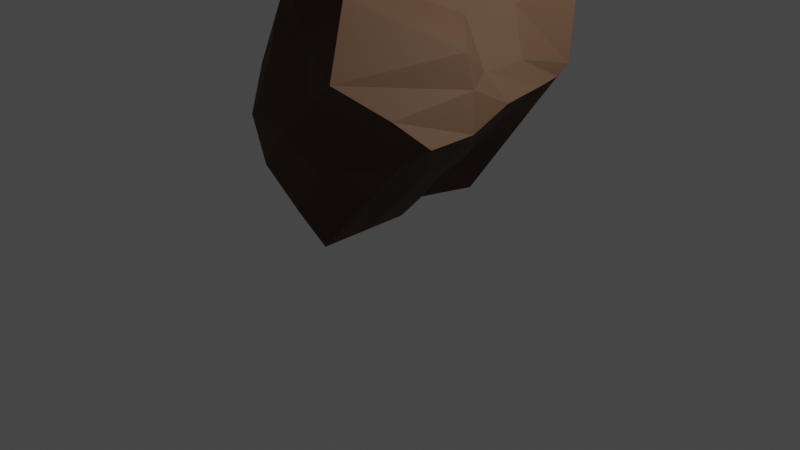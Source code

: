 # Source: CS381Rock02.blend  (saved by Blender 3.1.7; exported with 4.5.12 LTS)
import bpy
from mathutils import Matrix  # noqa: F401  (used for matrix-valued properties, if any)

bpy.ops.wm.read_factory_settings(use_empty=True)
scene = bpy.context.scene
scene.name = 'Scene'

# ---- collections
col_collection = bpy.data.collections.new('Collection'); scene.collection.children.link(col_collection)

# ---- materials (node trees are filled in below, after node groups)
mat_material = bpy.data.materials.new('Material')
mat_material.alpha_threshold = 0.0
mat_material.use_transparent_shadow = False
mat_material.line_color = (0.0, 0.0, 0.0, 1.0)

# ---- material node trees
mat_material.use_nodes = True; mat_material.node_tree.nodes.clear()
_N = mat_material.node_tree.nodes; _L = mat_material.node_tree.links
n0 = _N.new('ShaderNodeOutputMaterial'); n0.name = 'Material Output'; n0.location = (300, 300)
n1 = _N.new('ShaderNodeBsdfPrincipled'); n1.name = 'Principled BSDF'; n1.location = (10, 300)
n1.distribution = 'GGX'
n1.subsurface_method = 'RANDOM_WALK_SKIN'
n1.inputs[2].default_value = 0.7974
n1.inputs[3].default_value = 1.45
n1.inputs[27].default_value = (0.0, 0.0, 0.0, 1.0)
n1.inputs[28].default_value = 1.0
n2 = _N.new('ShaderNodeRGB'); n2.name = 'RGB'; n2.location = (-180, 255)
n2.outputs[0].default_value = (0.08837, 0.04357, 0.01954, 1.0)
_L.new(n1.outputs[0], n0.inputs[0])
_L.new(n2.outputs[0], n1.inputs[0])
n0.is_active_output = True

# ---- world
world_world = bpy.data.worlds.new('World'); scene.world = world_world
world_world.use_nodes = True; world_world.node_tree.nodes.clear()
_N = world_world.node_tree.nodes; _L = world_world.node_tree.links
n0 = _N.new('ShaderNodeOutputWorld'); n0.name = 'World Output'; n0.location = (300, 300)
n1 = _N.new('ShaderNodeBackground'); n1.name = 'Background'; n1.location = (10, 300)
n1.inputs[0].default_value = (0.05088, 0.05088, 0.05088, 1.0)
_L.new(n1.outputs[0], n0.inputs[0])
n0.is_active_output = True
world_world.color = (0.05088, 0.05088, 0.05088)
world_world.use_sun_shadow = False
world_world.sun_shadow_jitter_overblur = 0.0

# ---- cameras
cam_camera = bpy.data.cameras.new('Camera')
cam_camera.clip_end = 100.0
cam_camera.ortho_scale = 7.314

# ---- lights
light_light = bpy.data.lights.new('Light', 'POINT')
light_light.transmission_factor = 0.0
light_light.energy = 1000.0
light_light.shadow_soft_size = 0.1
light_light.shadow_maximum_resolution = 0.006
light_light.use_absolute_resolution = True

# ---- meshes
me_cube = bpy.data.meshes.new('Cube')
me_cube.from_pydata([(0.02782, 1.0, 2.879), (1.12, 0.9814, 1.556), (-0.119, -1.092, 2.884), (1.446, -1.0, 1.469), (-0.8901, 1.178, 1.389), (0.03649, 1.0, 0.05025), (-1.202, -0.7193, 1.521), (0.03649, -1.0, 0.05025), (0.03649, 0.0, 0.05025), (-0.136, -0.1135, 2.881), (-1.322, 0.1951, 1.655), (1.292, 0.1028, 1.555), (0.8962, 1.486, 2.324), (-0.7409, -1.075, 0.6843), (0.7642, -1.489, 1.968), (-0.5118, 1.201, 1.035), (0.7051, 0.1359, 2.238), (-0.8294, -0.1295, 0.7943), (0.03649, -0.5, 0.05025), (-0.3924, -0.7481, 2.901), (-1.382, -0.5, 1.46), (1.446, -0.5, 1.469), (-0.8042, -0.6263, 0.7052), (1.195, -0.3486, 2.101), (-1.195, 0.6165, 1.453), (1.233, 0.6237, 1.581), (0.05226, 0.2682, 0.1804), (-0.1036, 0.5128, 2.922), (0.7836, 0.7129, 2.246), (-0.7054, 0.4376, 0.5962), (-1.027, -1.0, 1.108), (0.2995, 1.171, 2.619), (0.3825, -1.0, 2.526), (-1.027, 1.0, 1.108), (0.3825, 0.0, 2.526), (-1.027, 0.0, 1.108), (-1.027, -0.5, 1.108), (0.3825, -0.5, 2.526), (0.3825, 0.5, 2.526), (-1.027, 0.5, 1.108), (1.094, 1.172, 1.641), (1.204, -1.212, 1.703), (-0.3181, 1.0, 0.4027), (1.092, 0.0, 1.821), (-0.4031, -0.1482, 0.05625), (-0.223, -1.099, 0.3647), (1.325, -0.3739, 1.804), (-0.4409, -0.6491, 0.209), (-0.2748, 0.5098, 0.269), (1.092, 0.5, 1.821), (0.5782, 0.9907, 0.8034), (-0.6605, -0.9057, 2.203), (0.5473, -0.8498, 0.6881), (-0.4311, 1.089, 2.134), (0.5193, -0.0146, 0.604), (-0.7292, 0.04081, 2.268), (0.1922, 1.344, 1.679), (-0.1481, -1.312, 1.25), (0.7414, -0.5, 0.7595), (-0.8872, -0.6241, 2.181), (-0.6494, 0.5646, 2.187), (0.2686, 0.5211, 0.6647), (-0.3639, 1.085, 1.864), (-0.6667, -1.026, 1.731), (0.2584, -1.202, 0.9178), (0.3878, 1.086, 1.022), (1.036, -0.9639, 1.181), (-0.2017, 1.044, 2.506), (-0.4326, -0.03633, 2.574), (0.4112, 1.401, 2.12), (-0.6398, -0.6861, 2.541), (-0.5104, 0.571, 2.573), (0.08103, 1.164, 2.087), (0.7407, 1.129, 1.331), (0.8491, 0.986, 1.18), (-0.3897, -0.9989, 2.543), (0.8182, 0.05898, 0.905), (0.3547, -1.371, 1.674), (0.9516, -0.5869, 0.9408), (0.8441, 0.4672, 1.16), (-0.1457, -1.017, 2.119), (0.7252, -1.152, 1.42)], [], [(59, 20, 6, 51), (63, 51, 6, 30), (39, 24, 4, 33), (78, 21, 3, 66), (37, 19, 2, 32), (72, 67, 0, 31), (38, 27, 9, 34), (79, 25, 11, 76), (36, 20, 10, 35), (60, 24, 10, 55), (47, 22, 17, 44), (49, 28, 16, 43), (73, 69, 12, 40), (46, 23, 14, 41), (48, 29, 15, 42), (64, 57, 13, 45), (43, 16, 23, 46), (45, 13, 22, 47), (30, 6, 20, 36), (34, 9, 19, 37), (76, 11, 21, 78), (55, 10, 20, 59), (44, 17, 29, 48), (40, 12, 28, 49), (53, 4, 24, 60), (74, 1, 25, 79), (31, 0, 27, 38), (35, 10, 24, 39), (17, 35, 39, 29), (12, 31, 38, 28), (16, 34, 37, 23), (13, 30, 36, 22), (22, 36, 35, 17), (28, 38, 34, 16), (69, 72, 31, 12), (23, 37, 32, 14), (29, 39, 33, 15), (57, 63, 30, 13), (1, 40, 49, 25), (8, 44, 48, 26), (7, 45, 47, 18), (11, 43, 46, 21), (52, 64, 45, 7), (26, 48, 42, 5), (21, 46, 41, 3), (74, 73, 40, 1), (25, 49, 43, 11), (18, 47, 44, 8), (5, 42, 65, 50), (66, 81, 64, 52), (77, 80, 63, 57), (15, 33, 62, 56), (5, 50, 61, 26), (67, 53, 60, 71), (68, 55, 59, 70), (8, 54, 58, 18), (81, 77, 57, 64), (42, 15, 56, 65), (71, 60, 55, 68), (26, 61, 54, 8), (33, 4, 53, 62), (18, 58, 52, 7), (80, 75, 51, 63), (70, 59, 51, 75), (19, 70, 75, 2), (32, 2, 75, 80), (27, 71, 68, 9), (41, 14, 77, 81), (9, 68, 70, 19), (0, 67, 71, 27), (14, 32, 80, 77), (3, 41, 81, 66), (50, 65, 73, 74), (56, 62, 72, 69), (50, 74, 79, 61), (54, 76, 78, 58), (65, 56, 69, 73), (61, 79, 76, 54), (62, 53, 67, 72), (58, 78, 66, 52)])
_uv = me_cube.uv_layers.new(name='UVMap')
_uv.uv.foreach_set('vector', [0.75, 0.6875, 0.875, 0.6875, 0.875, 0.75, 0.75, 0.75, 0.5625, 0.875, 0.625, 0.875, 0.625, 1.0, 0.5625, 1.0, 0.5625, 0.1875, 0.625, 0.1875, 0.625, 0.25, 0.5625, 0.25, 0.3125, 0.6875, 0.375, 0.6875, 0.375, 0.75, 0.3125, 0.75, 0.5625, 0.6875, 0.625, 0.6875, 0.625, 0.75, 0.5625, 0.75, 0.5625, 0.4375, 0.625, 0.4375, 0.625, 0.5, 0.5625, 0.5, 0.5625, 0.5625, 0.625, 0.5625, 0.625, 0.625, 0.5625, 0.625, 0.3125, 0.5625, 0.375, 0.5625, 0.375, 0.625, 0.3125, 0.625, 0.5625, 0.0625, 0.625, 0.0625, 0.625, 0.125, 0.5625, 0.125, 0.75, 0.5625, 0.875, 0.5625, 0.875, 0.625, 0.75, 0.625, 0.4375, 0.0625, 0.5, 0.0625, 0.5, 0.125, 0.4375, 0.125, 0.4375, 0.5625, 0.5, 0.5625, 0.5, 0.625, 0.4375, 0.625, 0.4375, 0.4375, 0.5, 0.4375, 0.5, 0.5, 0.4375, 0.5, 0.4375, 0.6875, 0.5, 0.6875, 0.5, 0.75, 0.4375, 0.75, 0.4375, 0.1875, 0.5, 0.1875, 0.5, 0.25, 0.4375, 0.25, 0.4375, 0.875, 0.5, 0.875, 0.5, 1.0, 0.4375, 1.0, 0.4375, 0.625, 0.5, 0.625, 0.5, 0.6875, 0.4375, 0.6875, 0.4375, 0.0, 0.5, 0.0, 0.5, 0.0625, 0.4375, 0.0625, 0.5625, 0.0, 0.625, 0.0, 0.625, 0.0625, 0.5625, 0.0625, 0.5625, 0.625, 0.625, 0.625, 0.625, 0.6875, 0.5625, 0.6875, 0.3125, 0.625, 0.375, 0.625, 0.375, 0.6875, 0.3125, 0.6875, 0.75, 0.625, 0.875, 0.625, 0.875, 0.6875, 0.75, 0.6875, 0.4375, 0.125, 0.5, 0.125, 0.5, 0.1875, 0.4375, 0.1875, 0.4375, 0.5, 0.5, 0.5, 0.5, 0.5625, 0.4375, 0.5625, 0.75, 0.5, 0.875, 0.5, 0.875, 0.5625, 0.75, 0.5625, 0.3125, 0.5, 0.375, 0.5, 0.375, 0.5625, 0.3125, 0.5625, 0.5625, 0.5, 0.625, 0.5, 0.625, 0.5625, 0.5625, 0.5625, 0.5625, 0.125, 0.625, 0.125, 0.625, 0.1875, 0.5625, 0.1875, 0.5, 0.125, 0.5625, 0.125, 0.5625, 0.1875, 0.5, 0.1875, 0.5, 0.5, 0.5625, 0.5, 0.5625, 0.5625, 0.5, 0.5625, 0.5, 0.625, 0.5625, 0.625, 0.5625, 0.6875, 0.5, 0.6875, 0.5, 0.0, 0.5625, 0.0, 0.5625, 0.0625, 0.5, 0.0625, 0.5, 0.0625, 0.5625, 0.0625, 0.5625, 0.125, 0.5, 0.125, 0.5, 0.5625, 0.5625, 0.5625, 0.5625, 0.625, 0.5, 0.625, 0.5, 0.4375, 0.5625, 0.4375, 0.5625, 0.5, 0.5, 0.5, 0.5, 0.6875, 0.5625, 0.6875, 0.5625, 0.75, 0.5, 0.75, 0.5, 0.1875, 0.5625, 0.1875, 0.5625, 0.25, 0.5, 0.25, 0.5, 0.875, 0.5625, 0.875, 0.5625, 1.0, 0.5, 1.0, 0.375, 0.5, 0.4375, 0.5, 0.4375, 0.5625, 0.375, 0.5625, 0.375, 0.125, 0.4375, 0.125, 0.4375, 0.1875, 0.375, 0.1875, 0.375, 0.0, 0.4375, 0.0, 0.4375, 0.0625, 0.375, 0.0625, 0.375, 0.625, 0.4375, 0.625, 0.4375, 0.6875, 0.375, 0.6875, 0.375, 0.875, 0.4375, 0.875, 0.4375, 1.0, 0.375, 1.0, 0.375, 0.1875, 0.4375, 0.1875, 0.4375, 0.25, 0.375, 0.25, 0.375, 0.6875, 0.4375, 0.6875, 0.4375, 0.75, 0.375, 0.75, 0.375, 0.4375, 0.4375, 0.4375, 0.4375, 0.5, 0.375, 0.5, 0.375, 0.5625, 0.4375, 0.5625, 0.4375, 0.625, 0.375, 0.625, 0.375, 0.0625, 0.4375, 0.0625, 0.4375, 0.125, 0.375, 0.125, 0.375, 0.25, 0.4375, 0.25, 0.4375, 0.375, 0.375, 0.375, 0.375, 0.8125, 0.4375, 0.8125, 0.4375, 0.875, 0.375, 0.875, 0.5, 0.8125, 0.5625, 0.8125, 0.5625, 0.875, 0.5, 0.875, 0.5, 0.25, 0.5625, 0.25, 0.5625, 0.375, 0.5, 0.375, 0.125, 0.5, 0.25, 0.5, 0.25, 0.5625, 0.125, 0.5625, 0.6875, 0.5, 0.75, 0.5, 0.75, 0.5625, 0.6875, 0.5625, 0.6875, 0.625, 0.75, 0.625, 0.75, 0.6875, 0.6875, 0.6875, 0.125, 0.625, 0.25, 0.625, 0.25, 0.6875, 0.125, 0.6875, 0.4375, 0.8125, 0.5, 0.8125, 0.5, 0.875, 0.4375, 0.875, 0.4375, 0.25, 0.5, 0.25, 0.5, 0.375, 0.4375, 0.375, 0.6875, 0.5625, 0.75, 0.5625, 0.75, 0.625, 0.6875, 0.625, 0.125, 0.5625, 0.25, 0.5625, 0.25, 0.625, 0.125, 0.625, 0.5625, 0.25, 0.625, 0.25, 0.625, 0.375, 0.5625, 0.375, 0.125, 0.6875, 0.25, 0.6875, 0.25, 0.75, 0.125, 0.75, 0.5625, 0.8125, 0.625, 0.8125, 0.625, 0.875, 0.5625, 0.875, 0.6875, 0.6875, 0.75, 0.6875, 0.75, 0.75, 0.6875, 0.75, 0.625, 0.6875, 0.6875, 0.6875, 0.6875, 0.75, 0.625, 0.75, 0.5625, 0.75, 0.625, 0.75, 0.625, 0.8125, 0.5625, 0.8125, 0.625, 0.5625, 0.6875, 0.5625, 0.6875, 0.625, 0.625, 0.625, 0.4375, 0.75, 0.5, 0.75, 0.5, 0.8125, 0.4375, 0.8125, 0.625, 0.625, 0.6875, 0.625, 0.6875, 0.6875, 0.625, 0.6875, 0.625, 0.5, 0.6875, 0.5, 0.6875, 0.5625, 0.625, 0.5625, 0.5, 0.75, 0.5625, 0.75, 0.5625, 0.8125, 0.5, 0.8125, 0.375, 0.75, 0.4375, 0.75, 0.4375, 0.8125, 0.375, 0.8125, 0.375, 0.375, 0.4375, 0.375, 0.4375, 0.4375, 0.375, 0.4375, 0.5, 0.375, 0.5625, 0.375, 0.5625, 0.4375, 0.5, 0.4375, 0.25, 0.5, 0.3125, 0.5, 0.3125, 0.5625, 0.25, 0.5625, 0.25, 0.625, 0.3125, 0.625, 0.3125, 0.6875, 0.25, 0.6875, 0.4375, 0.375, 0.5, 0.375, 0.5, 0.4375, 0.4375, 0.4375, 0.25, 0.5625, 0.3125, 0.5625, 0.3125, 0.625, 0.25, 0.625, 0.5625, 0.375, 0.625, 0.375, 0.625, 0.4375, 0.5625, 0.4375, 0.25, 0.6875, 0.3125, 0.6875, 0.3125, 0.75, 0.25, 0.75])
me_cube.materials.append(mat_material)
me_cube.use_remesh_preserve_volume = False
me_cube.use_remesh_preserve_attributes = False
me_cube.use_mirror_vertex_groups = False
me_cube.update()

# ---- objects
ob_cube = bpy.data.objects.new('Cube', me_cube)
ob_light = bpy.data.objects.new('Light', light_light)
ob_camera = bpy.data.objects.new('Camera', cam_camera)

# ---- transforms, parenting, visibility, modifiers, constraints
ob_cube.location = (0.0, 0.0, 0.0)
ob_cube.lock_rotations_4d = False
ob_cube.empty_display_type = 'ARROWS'
ob_cube.lineart.crease_threshold = 0.0
ob_light.location = (4.076, 1.005, 5.904)
ob_light.rotation_euler = (0.6503, 0.05522, 1.866)
ob_light.lock_rotations_4d = False
ob_light.empty_display_type = 'ARROWS'
ob_light.color = (0.0, 0.0, 0.0, 0.0)
ob_light.lineart.crease_threshold = 0.0
ob_camera.location = (7.359, -6.926, 4.958)
ob_camera.rotation_euler = (1.109, 0.0, 0.8149)
ob_camera.lock_rotations_4d = False
ob_camera.empty_display_type = 'ARROWS'
ob_camera.color = (0.0, 0.0, 0.0, 0.0)
ob_camera.display_type = 'WIRE'
ob_camera.lineart.crease_threshold = 0.0

# ---- collection membership
col_collection.objects.link(ob_cube)
col_collection.objects.link(ob_light)
col_collection.objects.link(ob_camera)

# ---- scene / render settings (as saved in the file)
scene.camera = ob_camera
scene.frame_start = 1; scene.frame_end = 250; scene.frame_set(1)
scene.render.engine = 'BLENDER_EEVEE_NEXT'
scene.cycles.sampling_pattern = 'TABULATED_SOBOL'
scene.cycles.use_light_tree = False
scene.view_settings.view_transform = 'Filmic'
bpy.context.view_layer.update()
